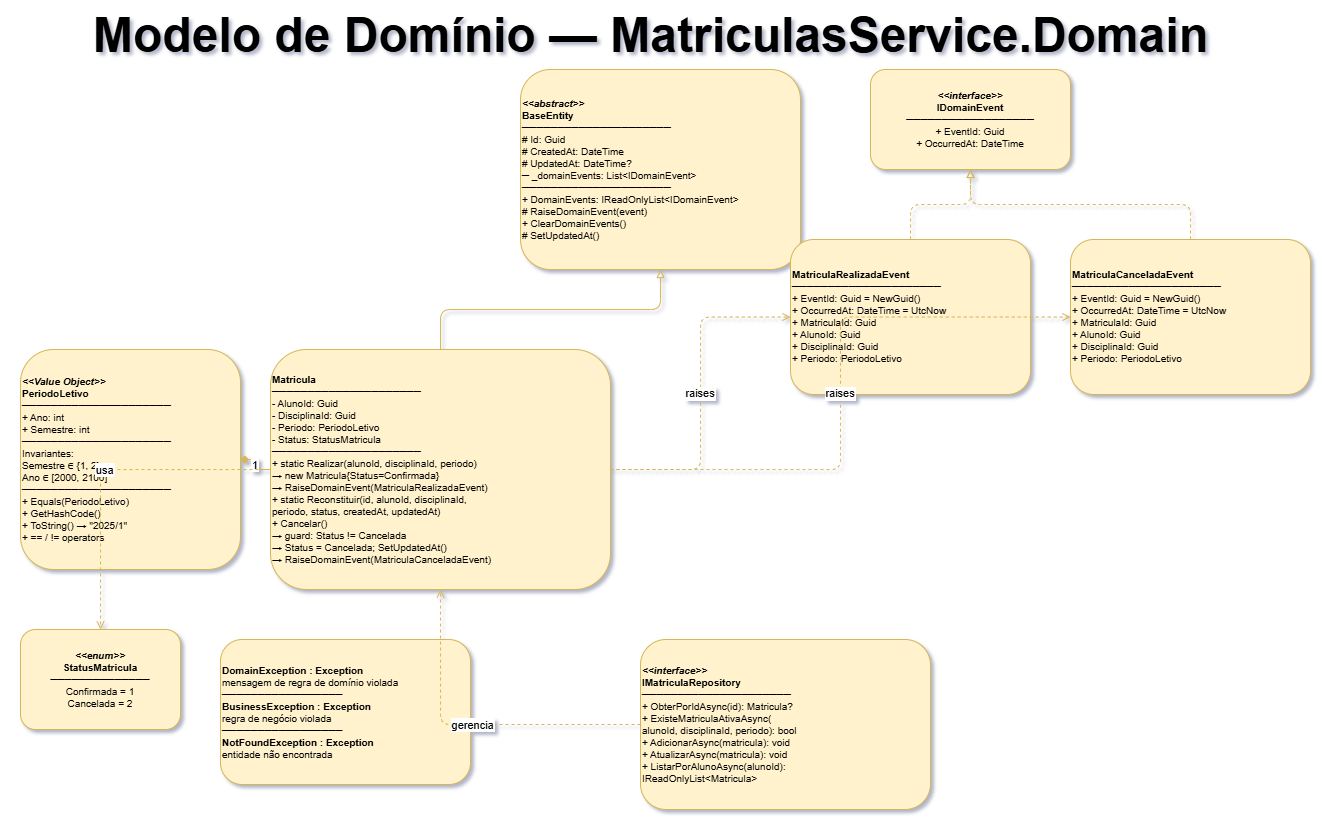

The diagram above was exported from draw.io. Its source (the exported page's mxGraphModel, read from the mxfile embedded in the PNG):
<mxGraphModel dx="2175" dy="782" grid="1" gridSize="10" guides="1" tooltips="1" connect="1" arrows="1" fold="1" page="1" pageScale="1" pageWidth="1400" pageHeight="900" math="0" shadow="1">
  <root>
    <mxCell id="0" />
    <mxCell id="1" parent="0" />
    <mxCell id="m_t" parent="1" style="text;html=1;strokeColor=none;fillColor=none;align=center;" value="&lt;b&gt;&lt;font size=&quot;14&quot;&gt;Modelo de Domínio — MatriculasService.Domain&lt;/font&gt;&lt;/b&gt;" vertex="1">
      <mxGeometry height="30" width="1300" x="30" as="geometry" />
    </mxCell>
    <mxCell id="m_be" parent="1" style="rounded=1;whiteSpace=wrap;html=1;fillColor=#fff2cc;strokeColor=#d6b656;fontSize=10;align=left;" value="&lt;b&gt;&lt;i&gt;&amp;lt;&amp;lt;abstract&amp;gt;&amp;gt;&lt;/i&gt;&lt;br&gt;BaseEntity&lt;/b&gt;&lt;br&gt;─────────────────────&lt;br&gt;# Id: Guid&lt;br&gt;# CreatedAt: DateTime&lt;br&gt;# UpdatedAt: DateTime?&lt;br&gt;─ _domainEvents: List&amp;lt;IDomainEvent&amp;gt;&lt;br&gt;─────────────────────&lt;br&gt;+ DomainEvents: IReadOnlyList&amp;lt;IDomainEvent&amp;gt;&lt;br&gt;# RaiseDomainEvent(event)&lt;br&gt;+ ClearDomainEvents()&lt;br&gt;# SetUpdatedAt()" vertex="1">
      <mxGeometry height="200" width="280" x="550" y="69" as="geometry" />
    </mxCell>
    <mxCell id="m_mat" parent="1" style="rounded=1;whiteSpace=wrap;html=1;fillColor=#fff2cc;strokeColor=#d6b656;fontSize=10;align=left;" value="&lt;b&gt;Matricula&lt;/b&gt;&lt;br&gt;─────────────────────&lt;br&gt;- AlunoId: Guid&lt;br&gt;- DisciplinaId: Guid&lt;br&gt;- Periodo: PeriodoLetivo&lt;br&gt;- Status: StatusMatricula&lt;br&gt;─────────────────────&lt;br&gt;+ static Realizar(alunoId, disciplinaId, periodo)&lt;br&gt;  → new Matricula{Status=Confirmada}&lt;br&gt;  → RaiseDomainEvent(MatriculaRealizadaEvent)&lt;br&gt;+ static Reconstituir(id, alunoId, disciplinaId,&lt;br&gt;    periodo, status, createdAt, updatedAt)&lt;br&gt;+ Cancelar()&lt;br&gt;  → guard: Status != Cancelada&lt;br&gt;  → Status = Cancelada; SetUpdatedAt()&lt;br&gt;  → RaiseDomainEvent(MatriculaCanceladaEvent)" vertex="1">
      <mxGeometry height="240" width="340" x="300" y="349" as="geometry" />
    </mxCell>
    <mxCell id="m_pl" parent="1" style="rounded=1;whiteSpace=wrap;html=1;fillColor=#fff2cc;strokeColor=#d6b656;fontSize=10;align=left;" value="&lt;b&gt;&lt;i&gt;&amp;lt;&amp;lt;Value Object&amp;gt;&amp;gt;&lt;/i&gt;&lt;br&gt;PeriodoLetivo&lt;/b&gt;&lt;br&gt;─────────────────────&lt;br&gt;+ Ano: int&lt;br&gt;+ Semestre: int&lt;br&gt;─────────────────────&lt;br&gt;Invariantes:&lt;br&gt;  Semestre ∈ {1, 2}&lt;br&gt;  Ano ∈ [2000, 2100]&lt;br&gt;─────────────────────&lt;br&gt;+ Equals(PeriodoLetivo)&lt;br&gt;+ GetHashCode()&lt;br&gt;+ ToString() → &quot;2025/1&quot;&lt;br&gt;+ == / != operators" vertex="1">
      <mxGeometry height="220" width="220" x="50" y="349" as="geometry" />
    </mxCell>
    <mxCell id="m_st" parent="1" style="rounded=1;whiteSpace=wrap;html=1;fillColor=#fff2cc;strokeColor=#d6b656;fontSize=10;" value="&lt;b&gt;&lt;i&gt;&amp;lt;&amp;lt;enum&amp;gt;&amp;gt;&lt;/i&gt;&lt;br&gt;StatusMatricula&lt;/b&gt;&lt;br&gt;──────────────&lt;br&gt;Confirmada = 1&lt;br&gt;Cancelada = 2" vertex="1">
      <mxGeometry height="100" width="160" x="50" y="629" as="geometry" />
    </mxCell>
    <mxCell id="m_ide" parent="1" style="rounded=1;whiteSpace=wrap;html=1;fillColor=#fff2cc;strokeColor=#d6b656;fontSize=10;" value="&lt;b&gt;&lt;i&gt;&amp;lt;&amp;lt;interface&amp;gt;&amp;gt;&lt;/i&gt;&lt;br&gt;IDomainEvent&lt;/b&gt;&lt;br&gt;──────────────────&lt;br&gt;+ EventId: Guid&lt;br&gt;+ OccurredAt: DateTime" vertex="1">
      <mxGeometry height="100" width="200" x="900" y="69" as="geometry" />
    </mxCell>
    <mxCell id="m_mre" parent="1" style="rounded=1;whiteSpace=wrap;html=1;fillColor=#fff2cc;strokeColor=#d6b656;fontSize=10;align=left;" value="&lt;b&gt;MatriculaRealizadaEvent&lt;/b&gt;&lt;br&gt;─────────────────────&lt;br&gt;+ EventId: Guid = NewGuid()&lt;br&gt;+ OccurredAt: DateTime = UtcNow&lt;br&gt;+ MatriculaId: Guid&lt;br&gt;+ AlunoId: Guid&lt;br&gt;+ DisciplinaId: Guid&lt;br&gt;+ Periodo: PeriodoLetivo" vertex="1">
      <mxGeometry height="155" width="240" x="820" y="239" as="geometry" />
    </mxCell>
    <mxCell id="m_mce" parent="1" style="rounded=1;whiteSpace=wrap;html=1;fillColor=#fff2cc;strokeColor=#d6b656;fontSize=10;align=left;" value="&lt;b&gt;MatriculaCanceladaEvent&lt;/b&gt;&lt;br&gt;─────────────────────&lt;br&gt;+ EventId: Guid = NewGuid()&lt;br&gt;+ OccurredAt: DateTime = UtcNow&lt;br&gt;+ MatriculaId: Guid&lt;br&gt;+ AlunoId: Guid&lt;br&gt;+ DisciplinaId: Guid&lt;br&gt;+ Periodo: PeriodoLetivo" vertex="1">
      <mxGeometry height="155" width="240" x="1100" y="239" as="geometry" />
    </mxCell>
    <mxCell id="m_repo" parent="1" style="rounded=1;whiteSpace=wrap;html=1;fillColor=#fff2cc;strokeColor=#d6b656;fontSize=10;align=left;" value="&lt;b&gt;&lt;i&gt;&amp;lt;&amp;lt;interface&amp;gt;&amp;gt;&lt;/i&gt;&lt;br&gt;IMatriculaRepository&lt;/b&gt;&lt;br&gt;─────────────────────&lt;br&gt;+ ObterPorIdAsync(id): Matricula?&lt;br&gt;+ ExisteMatriculaAtivaAsync(&lt;br&gt;    alunoId, disciplinaId, periodo): bool&lt;br&gt;+ AdicionarAsync(matricula): void&lt;br&gt;+ AtualizarAsync(matricula): void&lt;br&gt;+ ListarPorAlunoAsync(alunoId):&lt;br&gt;    IReadOnlyList&amp;lt;Matricula&amp;gt;" vertex="1">
      <mxGeometry height="170" width="290" x="670" y="639" as="geometry" />
    </mxCell>
    <mxCell id="m_exc" parent="1" style="rounded=1;whiteSpace=wrap;html=1;fillColor=#fff2cc;strokeColor=#d6b656;fontSize=10;align=left;" value="&lt;b&gt;DomainException : Exception&lt;/b&gt;&lt;br&gt;mensagem de regra de domínio violada&lt;br&gt;─────────────────&lt;br&gt;&lt;b&gt;BusinessException : Exception&lt;/b&gt;&lt;br&gt;regra de negócio violada&lt;br&gt;─────────────────&lt;br&gt;&lt;b&gt;NotFoundException : Exception&lt;/b&gt;&lt;br&gt;entidade não encontrada" vertex="1">
      <mxGeometry height="145" width="250" x="250" y="639" as="geometry" />
    </mxCell>
    <mxCell id="mr1" edge="1" parent="1" source="m_mat" style="edgeStyle=orthogonalEdgeStyle;endArrow=block;endFill=0;strokeColor=#d6b656;" target="m_be" value="">
      <mxGeometry relative="1" as="geometry" />
    </mxCell>
    <mxCell id="mr2" edge="1" parent="1" source="m_mat" style="edgeStyle=orthogonalEdgeStyle;endArrow=diamond;endFill=1;strokeColor=#d6b656;" target="m_pl" value="1">
      <mxGeometry relative="1" as="geometry" />
    </mxCell>
    <mxCell id="mr3" edge="1" parent="1" source="m_mat" style="edgeStyle=orthogonalEdgeStyle;endArrow=open;strokeColor=#d6b656;dashed=1;" target="m_st" value="usa">
      <mxGeometry relative="1" as="geometry" />
    </mxCell>
    <mxCell id="mr4" edge="1" parent="1" source="m_mat" style="edgeStyle=orthogonalEdgeStyle;endArrow=open;strokeColor=#d6b656;dashed=1;" target="m_mre" value="raises">
      <mxGeometry relative="1" as="geometry" />
    </mxCell>
    <mxCell id="mr5" edge="1" parent="1" source="m_mat" style="edgeStyle=orthogonalEdgeStyle;endArrow=open;strokeColor=#d6b656;dashed=1;" target="m_mce" value="raises">
      <mxGeometry relative="1" as="geometry" />
    </mxCell>
    <mxCell id="mr6" edge="1" parent="1" source="m_mre" style="edgeStyle=orthogonalEdgeStyle;endArrow=block;endFill=0;strokeColor=#d6b656;dashed=1;" target="m_ide" value="">
      <mxGeometry relative="1" as="geometry" />
    </mxCell>
    <mxCell id="mr7" edge="1" parent="1" source="m_mce" style="edgeStyle=orthogonalEdgeStyle;endArrow=block;endFill=0;strokeColor=#d6b656;dashed=1;" target="m_ide" value="">
      <mxGeometry relative="1" as="geometry" />
    </mxCell>
    <mxCell id="mr8" edge="1" parent="1" source="m_repo" style="edgeStyle=orthogonalEdgeStyle;endArrow=open;strokeColor=#d6b656;dashed=1;" target="m_mat" value="gerencia">
      <mxGeometry relative="1" as="geometry" />
    </mxCell>
  </root>
</mxGraphModel>